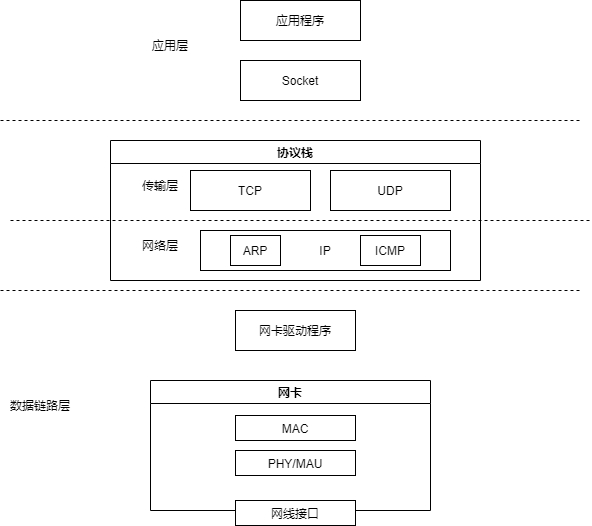

The diagram above was exported from draw.io. Its source (the exported page's mxGraphModel, read from the mxfile embedded in the PNG):
<mxGraphModel dx="852" dy="494" grid="1" gridSize="10" guides="1" tooltips="1" connect="1" arrows="1" fold="1" page="1" pageScale="1" pageWidth="827" pageHeight="1169" math="0" shadow="0">
  <root>
    <mxCell id="0" />
    <mxCell id="1" parent="0" />
    <mxCell id="uh8nlXU4uRbo5XhsQdqT-1" value="" style="rounded=0;whiteSpace=wrap;html=1;" vertex="1" parent="1">
      <mxGeometry x="330" y="70" width="120" height="40" as="geometry" />
    </mxCell>
    <mxCell id="uh8nlXU4uRbo5XhsQdqT-2" value="应用程序" style="text;html=1;strokeColor=none;fillColor=none;align=center;verticalAlign=middle;whiteSpace=wrap;rounded=0;" vertex="1" parent="1">
      <mxGeometry x="360" y="75" width="60" height="30" as="geometry" />
    </mxCell>
    <mxCell id="uh8nlXU4uRbo5XhsQdqT-3" value="" style="rounded=0;whiteSpace=wrap;html=1;" vertex="1" parent="1">
      <mxGeometry x="330" y="130" width="120" height="40" as="geometry" />
    </mxCell>
    <mxCell id="uh8nlXU4uRbo5XhsQdqT-4" value="Socket" style="text;html=1;strokeColor=none;fillColor=none;align=center;verticalAlign=middle;whiteSpace=wrap;rounded=0;" vertex="1" parent="1">
      <mxGeometry x="360" y="135" width="60" height="30" as="geometry" />
    </mxCell>
    <mxCell id="uh8nlXU4uRbo5XhsQdqT-5" value="" style="endArrow=none;dashed=1;html=1;rounded=0;edgeStyle=orthogonalEdgeStyle;" edge="1" parent="1">
      <mxGeometry width="50" height="50" relative="1" as="geometry">
        <mxPoint x="90" y="190" as="sourcePoint" />
        <mxPoint x="670" y="190" as="targetPoint" />
      </mxGeometry>
    </mxCell>
    <mxCell id="uh8nlXU4uRbo5XhsQdqT-8" value="应用层" style="text;html=1;strokeColor=none;fillColor=none;align=center;verticalAlign=middle;whiteSpace=wrap;rounded=0;" vertex="1" parent="1">
      <mxGeometry x="230" y="100" width="60" height="30" as="geometry" />
    </mxCell>
    <mxCell id="uh8nlXU4uRbo5XhsQdqT-10" value="协议栈" style="swimlane;startSize=23;" vertex="1" parent="1">
      <mxGeometry x="200" y="210" width="370" height="140" as="geometry" />
    </mxCell>
    <mxCell id="uh8nlXU4uRbo5XhsQdqT-9" value="传输层" style="text;html=1;strokeColor=none;fillColor=none;align=center;verticalAlign=middle;whiteSpace=wrap;rounded=0;" vertex="1" parent="uh8nlXU4uRbo5XhsQdqT-10">
      <mxGeometry x="20" y="30" width="60" height="30" as="geometry" />
    </mxCell>
    <mxCell id="uh8nlXU4uRbo5XhsQdqT-11" value="网络层" style="text;html=1;strokeColor=none;fillColor=none;align=center;verticalAlign=middle;whiteSpace=wrap;rounded=0;" vertex="1" parent="uh8nlXU4uRbo5XhsQdqT-10">
      <mxGeometry x="20" y="90" width="60" height="30" as="geometry" />
    </mxCell>
    <mxCell id="uh8nlXU4uRbo5XhsQdqT-13" value="TCP" style="rounded=0;whiteSpace=wrap;html=1;" vertex="1" parent="uh8nlXU4uRbo5XhsQdqT-10">
      <mxGeometry x="80" y="30" width="120" height="40" as="geometry" />
    </mxCell>
    <mxCell id="uh8nlXU4uRbo5XhsQdqT-14" value="UDP" style="rounded=0;whiteSpace=wrap;html=1;" vertex="1" parent="uh8nlXU4uRbo5XhsQdqT-10">
      <mxGeometry x="220" y="30" width="120" height="40" as="geometry" />
    </mxCell>
    <mxCell id="uh8nlXU4uRbo5XhsQdqT-15" value="IP" style="rounded=0;whiteSpace=wrap;html=1;" vertex="1" parent="uh8nlXU4uRbo5XhsQdqT-10">
      <mxGeometry x="90" y="90" width="250" height="40" as="geometry" />
    </mxCell>
    <mxCell id="uh8nlXU4uRbo5XhsQdqT-16" value="ARP" style="rounded=0;whiteSpace=wrap;html=1;" vertex="1" parent="uh8nlXU4uRbo5XhsQdqT-10">
      <mxGeometry x="120" y="95" width="50" height="30" as="geometry" />
    </mxCell>
    <mxCell id="uh8nlXU4uRbo5XhsQdqT-17" value="ICMP" style="rounded=0;whiteSpace=wrap;html=1;" vertex="1" parent="uh8nlXU4uRbo5XhsQdqT-10">
      <mxGeometry x="250" y="95" width="60" height="30" as="geometry" />
    </mxCell>
    <mxCell id="uh8nlXU4uRbo5XhsQdqT-12" value="" style="endArrow=none;dashed=1;html=1;rounded=0;edgeStyle=orthogonalEdgeStyle;" edge="1" parent="1">
      <mxGeometry width="50" height="50" relative="1" as="geometry">
        <mxPoint x="100" y="290" as="sourcePoint" />
        <mxPoint x="680" y="290" as="targetPoint" />
      </mxGeometry>
    </mxCell>
    <mxCell id="uh8nlXU4uRbo5XhsQdqT-18" value="" style="endArrow=none;dashed=1;html=1;rounded=0;edgeStyle=orthogonalEdgeStyle;" edge="1" parent="1">
      <mxGeometry width="50" height="50" relative="1" as="geometry">
        <mxPoint x="90" y="360" as="sourcePoint" />
        <mxPoint x="670" y="360" as="targetPoint" />
      </mxGeometry>
    </mxCell>
    <mxCell id="uh8nlXU4uRbo5XhsQdqT-19" value="数据链路层" style="text;html=1;strokeColor=none;fillColor=none;align=center;verticalAlign=middle;whiteSpace=wrap;rounded=0;" vertex="1" parent="1">
      <mxGeometry x="90" y="460" width="80" height="30" as="geometry" />
    </mxCell>
    <mxCell id="uh8nlXU4uRbo5XhsQdqT-20" value="网卡驱动程序" style="rounded=0;whiteSpace=wrap;html=1;" vertex="1" parent="1">
      <mxGeometry x="325" y="380" width="120" height="40" as="geometry" />
    </mxCell>
    <mxCell id="uh8nlXU4uRbo5XhsQdqT-21" value="网卡" style="swimlane;" vertex="1" parent="1">
      <mxGeometry x="240" y="450" width="280" height="130" as="geometry" />
    </mxCell>
    <mxCell id="uh8nlXU4uRbo5XhsQdqT-22" value="MAC" style="rounded=0;whiteSpace=wrap;html=1;" vertex="1" parent="uh8nlXU4uRbo5XhsQdqT-21">
      <mxGeometry x="85" y="35" width="120" height="25" as="geometry" />
    </mxCell>
    <mxCell id="uh8nlXU4uRbo5XhsQdqT-23" value="PHY/MAU" style="rounded=0;whiteSpace=wrap;html=1;" vertex="1" parent="uh8nlXU4uRbo5XhsQdqT-21">
      <mxGeometry x="85" y="70" width="120" height="25" as="geometry" />
    </mxCell>
    <mxCell id="uh8nlXU4uRbo5XhsQdqT-24" value="网线接口" style="rounded=0;whiteSpace=wrap;html=1;" vertex="1" parent="1">
      <mxGeometry x="325" y="570" width="120" height="25" as="geometry" />
    </mxCell>
  </root>
</mxGraphModel>